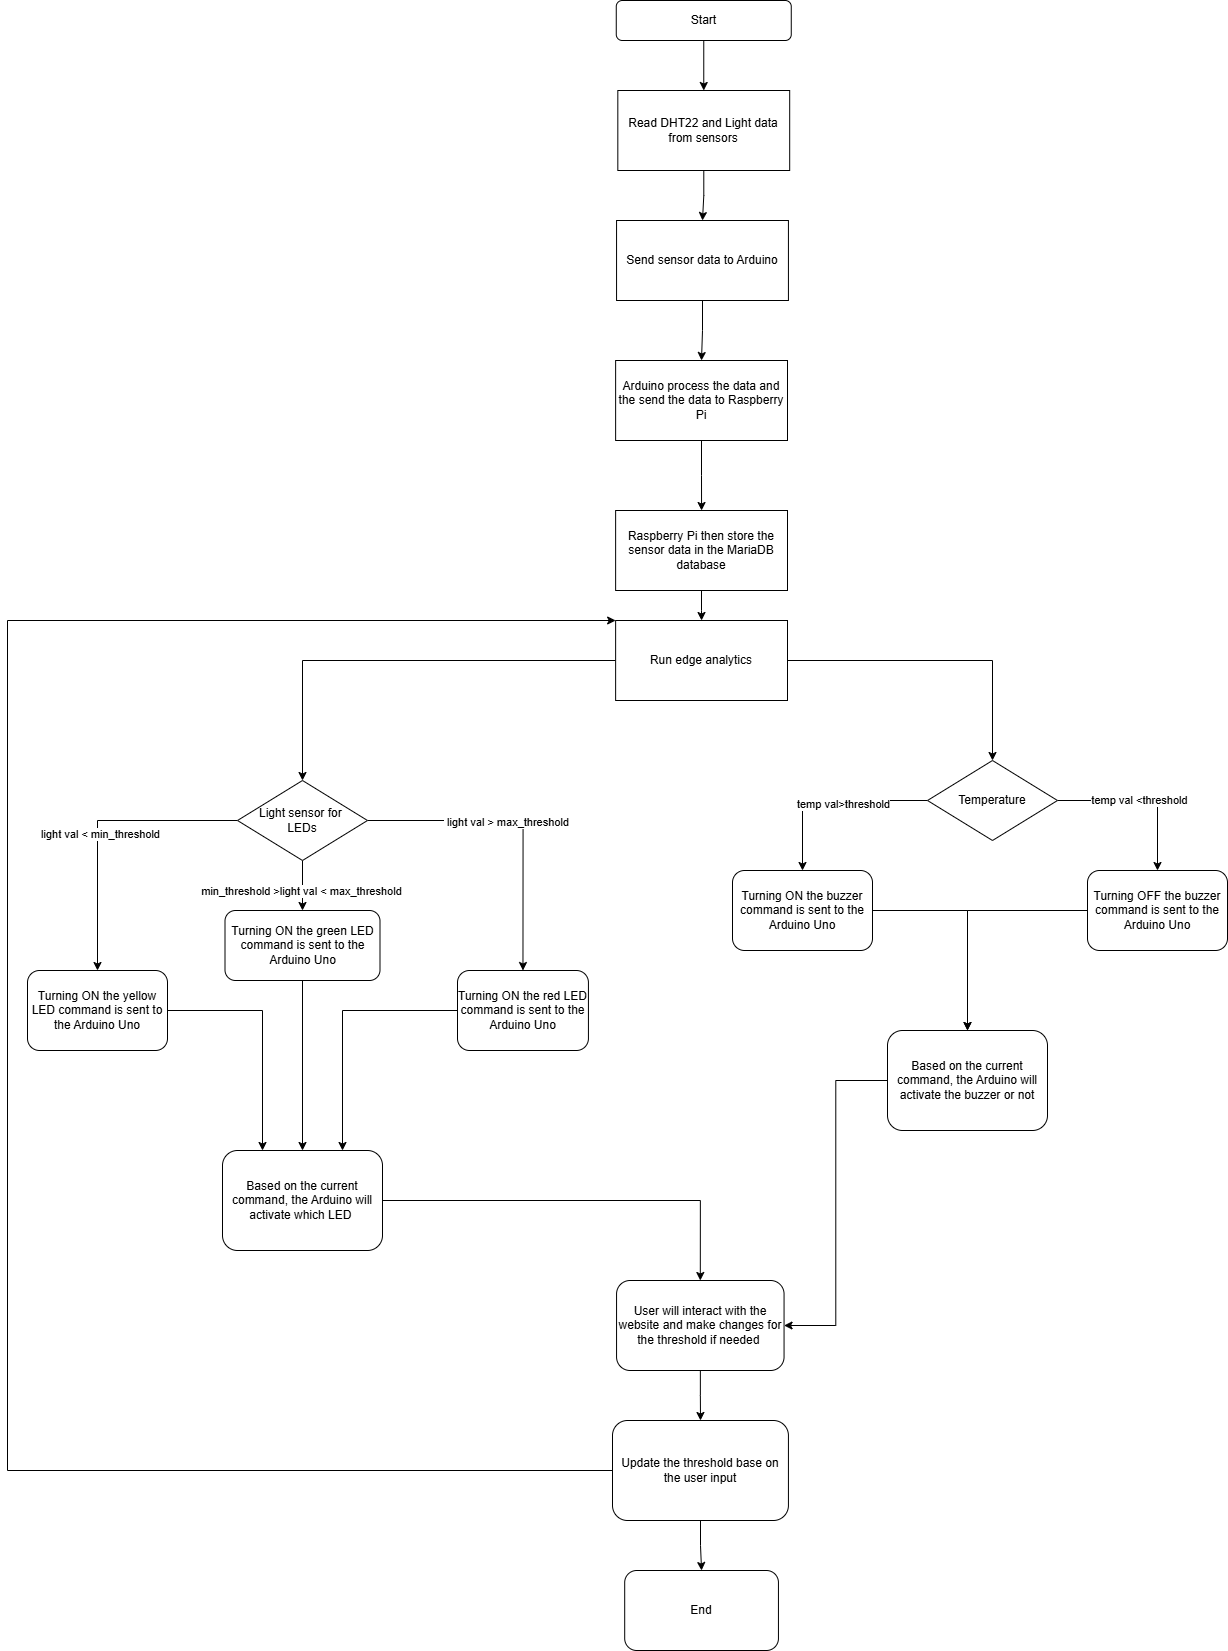

The diagram above was exported from draw.io. Its source (the exported page's mxGraphModel, read from the mxfile embedded in the PNG):
<mxGraphModel dx="2339" dy="1903" grid="1" gridSize="10" guides="1" tooltips="1" connect="1" arrows="1" fold="1" page="1" pageScale="1" pageWidth="850" pageHeight="1100" math="0" shadow="0">
  <root>
    <mxCell id="0" />
    <mxCell id="1" parent="0" />
    <mxCell id="9X45Gt24FHBRgwef6nvA-68" style="edgeStyle=orthogonalEdgeStyle;rounded=0;orthogonalLoop=1;jettySize=auto;html=1;entryX=0.5;entryY=0;entryDx=0;entryDy=0;" parent="1" source="9X45Gt24FHBRgwef6nvA-13" target="9X45Gt24FHBRgwef6nvA-14" edge="1">
      <mxGeometry relative="1" as="geometry" />
    </mxCell>
    <mxCell id="9X45Gt24FHBRgwef6nvA-13" value="Start" style="rounded=1;whiteSpace=wrap;html=1;" parent="1" vertex="1">
      <mxGeometry x="308.76" y="-120" width="175" height="40" as="geometry" />
    </mxCell>
    <mxCell id="9X45Gt24FHBRgwef6nvA-67" style="edgeStyle=orthogonalEdgeStyle;rounded=0;orthogonalLoop=1;jettySize=auto;html=1;entryX=0.5;entryY=0;entryDx=0;entryDy=0;" parent="1" source="9X45Gt24FHBRgwef6nvA-14" target="9X45Gt24FHBRgwef6nvA-16" edge="1">
      <mxGeometry relative="1" as="geometry" />
    </mxCell>
    <mxCell id="9X45Gt24FHBRgwef6nvA-14" value="Read DHT22 and Light data from sensors" style="rounded=0;whiteSpace=wrap;html=1;" parent="1" vertex="1">
      <mxGeometry x="310.32" y="-30" width="171.87" height="80" as="geometry" />
    </mxCell>
    <mxCell id="9X45Gt24FHBRgwef6nvA-66" style="edgeStyle=orthogonalEdgeStyle;rounded=0;orthogonalLoop=1;jettySize=auto;html=1;" parent="1" source="9X45Gt24FHBRgwef6nvA-16" target="9X45Gt24FHBRgwef6nvA-17" edge="1">
      <mxGeometry relative="1" as="geometry" />
    </mxCell>
    <mxCell id="9X45Gt24FHBRgwef6nvA-16" value="Send sensor data to Arduino&lt;span style=&quot;color: rgba(0, 0, 0, 0); font-family: monospace; font-size: 0px; text-align: start; text-wrap-mode: nowrap;&quot;&gt;%3CmxGraphModel%3E%3Croot%3E%3CmxCell%20id%3D%220%22%2F%3E%3CmxCell%20id%3D%221%22%20parent%3D%220%22%2F%3E%3CmxCell%20id%3D%222%22%20value%3D%22Read%20Soil%20Moisture%20and%20Light%20data%20from%20sensors%22%20style%3D%22rounded%3D0%3BwhiteSpace%3Dwrap%3Bhtml%3D1%3B%22%20vertex%3D%221%22%20parent%3D%221%22%3E%3CmxGeometry%20x%3D%22311.25%22%20y%3D%22120%22%20width%3D%22162.5%22%20height%3D%2280%22%20as%3D%22geometry%22%2F%3E%3C%2FmxCell%3E%3C%2Froot%3E%3C%2FmxGraphModel%3E&lt;/span&gt;" style="rounded=0;whiteSpace=wrap;html=1;" parent="1" vertex="1">
      <mxGeometry x="309.06" y="100" width="171.87" height="80" as="geometry" />
    </mxCell>
    <mxCell id="9X45Gt24FHBRgwef6nvA-65" style="edgeStyle=orthogonalEdgeStyle;rounded=0;orthogonalLoop=1;jettySize=auto;html=1;entryX=0.5;entryY=0;entryDx=0;entryDy=0;" parent="1" source="9X45Gt24FHBRgwef6nvA-17" target="9X45Gt24FHBRgwef6nvA-18" edge="1">
      <mxGeometry relative="1" as="geometry" />
    </mxCell>
    <mxCell id="9X45Gt24FHBRgwef6nvA-17" value="Arduino process the data and the send the data to Raspberry Pi" style="rounded=0;whiteSpace=wrap;html=1;" parent="1" vertex="1">
      <mxGeometry x="308.13" y="240" width="171.87" height="80" as="geometry" />
    </mxCell>
    <mxCell id="9X45Gt24FHBRgwef6nvA-64" style="edgeStyle=orthogonalEdgeStyle;rounded=0;orthogonalLoop=1;jettySize=auto;html=1;entryX=0.5;entryY=0;entryDx=0;entryDy=0;" parent="1" source="9X45Gt24FHBRgwef6nvA-18" target="9X45Gt24FHBRgwef6nvA-19" edge="1">
      <mxGeometry relative="1" as="geometry" />
    </mxCell>
    <mxCell id="9X45Gt24FHBRgwef6nvA-18" value="Raspberry Pi then store the sensor data in the MariaDB database" style="rounded=0;whiteSpace=wrap;html=1;" parent="1" vertex="1">
      <mxGeometry x="308.13" y="390" width="171.87" height="80" as="geometry" />
    </mxCell>
    <mxCell id="9X45Gt24FHBRgwef6nvA-32" style="edgeStyle=orthogonalEdgeStyle;rounded=0;orthogonalLoop=1;jettySize=auto;html=1;entryX=0.5;entryY=0;entryDx=0;entryDy=0;" parent="1" source="9X45Gt24FHBRgwef6nvA-19" target="9X45Gt24FHBRgwef6nvA-22" edge="1">
      <mxGeometry relative="1" as="geometry" />
    </mxCell>
    <mxCell id="9X45Gt24FHBRgwef6nvA-33" style="edgeStyle=orthogonalEdgeStyle;rounded=0;orthogonalLoop=1;jettySize=auto;html=1;entryX=0.5;entryY=0;entryDx=0;entryDy=0;" parent="1" source="9X45Gt24FHBRgwef6nvA-19" target="9X45Gt24FHBRgwef6nvA-21" edge="1">
      <mxGeometry relative="1" as="geometry" />
    </mxCell>
    <mxCell id="9X45Gt24FHBRgwef6nvA-19" value="Run edge analytics" style="rounded=0;whiteSpace=wrap;html=1;" parent="1" vertex="1">
      <mxGeometry x="308.13" y="500" width="171.87" height="80" as="geometry" />
    </mxCell>
    <mxCell id="9X45Gt24FHBRgwef6nvA-39" style="edgeStyle=orthogonalEdgeStyle;rounded=0;orthogonalLoop=1;jettySize=auto;html=1;entryX=0.5;entryY=0;entryDx=0;entryDy=0;" parent="1" source="9X45Gt24FHBRgwef6nvA-21" target="9X45Gt24FHBRgwef6nvA-27" edge="1">
      <mxGeometry relative="1" as="geometry" />
    </mxCell>
    <mxCell id="9X45Gt24FHBRgwef6nvA-45" value="temp val&amp;gt;threshold" style="edgeLabel;html=1;align=center;verticalAlign=middle;resizable=0;points=[];" parent="9X45Gt24FHBRgwef6nvA-39" vertex="1" connectable="0">
      <mxGeometry x="-0.136" y="3" relative="1" as="geometry">
        <mxPoint as="offset" />
      </mxGeometry>
    </mxCell>
    <mxCell id="9X45Gt24FHBRgwef6nvA-40" style="edgeStyle=orthogonalEdgeStyle;rounded=0;orthogonalLoop=1;jettySize=auto;html=1;entryX=0.5;entryY=0;entryDx=0;entryDy=0;" parent="1" source="9X45Gt24FHBRgwef6nvA-21" target="9X45Gt24FHBRgwef6nvA-28" edge="1">
      <mxGeometry relative="1" as="geometry" />
    </mxCell>
    <mxCell id="9X45Gt24FHBRgwef6nvA-46" value="temp val &amp;lt;threshold" style="edgeLabel;html=1;align=center;verticalAlign=middle;resizable=0;points=[];" parent="9X45Gt24FHBRgwef6nvA-40" vertex="1" connectable="0">
      <mxGeometry x="-0.0373" y="1" relative="1" as="geometry">
        <mxPoint as="offset" />
      </mxGeometry>
    </mxCell>
    <mxCell id="9X45Gt24FHBRgwef6nvA-21" value="Temperature" style="rhombus;whiteSpace=wrap;html=1;" parent="1" vertex="1">
      <mxGeometry x="620" y="640" width="130" height="80" as="geometry" />
    </mxCell>
    <mxCell id="9X45Gt24FHBRgwef6nvA-37" style="edgeStyle=orthogonalEdgeStyle;rounded=0;orthogonalLoop=1;jettySize=auto;html=1;entryX=0.5;entryY=0;entryDx=0;entryDy=0;" parent="1" source="9X45Gt24FHBRgwef6nvA-22" target="9X45Gt24FHBRgwef6nvA-25" edge="1">
      <mxGeometry relative="1" as="geometry" />
    </mxCell>
    <mxCell id="9X45Gt24FHBRgwef6nvA-43" value="light val &amp;lt; min_threshold" style="edgeLabel;html=1;align=center;verticalAlign=middle;resizable=0;points=[];" parent="9X45Gt24FHBRgwef6nvA-37" vertex="1" connectable="0">
      <mxGeometry x="0.0521" y="2" relative="1" as="geometry">
        <mxPoint as="offset" />
      </mxGeometry>
    </mxCell>
    <mxCell id="9X45Gt24FHBRgwef6nvA-38" style="edgeStyle=orthogonalEdgeStyle;rounded=0;orthogonalLoop=1;jettySize=auto;html=1;entryX=0.5;entryY=0;entryDx=0;entryDy=0;" parent="1" source="9X45Gt24FHBRgwef6nvA-22" target="9X45Gt24FHBRgwef6nvA-26" edge="1">
      <mxGeometry relative="1" as="geometry" />
    </mxCell>
    <mxCell id="9X45Gt24FHBRgwef6nvA-44" value="&amp;nbsp;light val &amp;gt; max_threshold" style="edgeLabel;html=1;align=center;verticalAlign=middle;resizable=0;points=[];" parent="9X45Gt24FHBRgwef6nvA-38" vertex="1" connectable="0">
      <mxGeometry x="-0.0919" y="-1" relative="1" as="geometry">
        <mxPoint as="offset" />
      </mxGeometry>
    </mxCell>
    <mxCell id="5duyNFh6RgAADsGuPw89-6" style="edgeStyle=orthogonalEdgeStyle;rounded=0;orthogonalLoop=1;jettySize=auto;html=1;entryX=0.5;entryY=0;entryDx=0;entryDy=0;" edge="1" parent="1" source="9X45Gt24FHBRgwef6nvA-22" target="5duyNFh6RgAADsGuPw89-5">
      <mxGeometry relative="1" as="geometry" />
    </mxCell>
    <mxCell id="5duyNFh6RgAADsGuPw89-7" value="min_threshold &amp;gt;light val &amp;lt; max_threshold" style="edgeLabel;html=1;align=center;verticalAlign=middle;resizable=0;points=[];" vertex="1" connectable="0" parent="5duyNFh6RgAADsGuPw89-6">
      <mxGeometry x="0.1872" y="-2" relative="1" as="geometry">
        <mxPoint as="offset" />
      </mxGeometry>
    </mxCell>
    <mxCell id="9X45Gt24FHBRgwef6nvA-22" value="Light sensor for&amp;nbsp;&lt;div&gt;LEDs&lt;/div&gt;" style="rhombus;whiteSpace=wrap;html=1;" parent="1" vertex="1">
      <mxGeometry x="-70" y="660" width="130" height="80" as="geometry" />
    </mxCell>
    <mxCell id="5duyNFh6RgAADsGuPw89-9" style="edgeStyle=orthogonalEdgeStyle;rounded=0;orthogonalLoop=1;jettySize=auto;html=1;entryX=0.25;entryY=0;entryDx=0;entryDy=0;" edge="1" parent="1" source="9X45Gt24FHBRgwef6nvA-25" target="9X45Gt24FHBRgwef6nvA-48">
      <mxGeometry relative="1" as="geometry" />
    </mxCell>
    <mxCell id="9X45Gt24FHBRgwef6nvA-25" value="Turning ON the yellow LED command is sent to the Arduino Uno" style="rounded=1;whiteSpace=wrap;html=1;" parent="1" vertex="1">
      <mxGeometry x="-280" y="850" width="140" height="80" as="geometry" />
    </mxCell>
    <mxCell id="5duyNFh6RgAADsGuPw89-10" style="edgeStyle=orthogonalEdgeStyle;rounded=0;orthogonalLoop=1;jettySize=auto;html=1;entryX=0.75;entryY=0;entryDx=0;entryDy=0;" edge="1" parent="1" source="9X45Gt24FHBRgwef6nvA-26" target="9X45Gt24FHBRgwef6nvA-48">
      <mxGeometry relative="1" as="geometry" />
    </mxCell>
    <mxCell id="9X45Gt24FHBRgwef6nvA-26" value="Turning ON the red LED command is sent to the Arduino Uno" style="rounded=1;whiteSpace=wrap;html=1;" parent="1" vertex="1">
      <mxGeometry x="150" y="850" width="130.93" height="80" as="geometry" />
    </mxCell>
    <mxCell id="9X45Gt24FHBRgwef6nvA-55" style="edgeStyle=orthogonalEdgeStyle;rounded=0;orthogonalLoop=1;jettySize=auto;html=1;entryX=0.5;entryY=0;entryDx=0;entryDy=0;" parent="1" source="9X45Gt24FHBRgwef6nvA-27" target="9X45Gt24FHBRgwef6nvA-49" edge="1">
      <mxGeometry relative="1" as="geometry" />
    </mxCell>
    <mxCell id="9X45Gt24FHBRgwef6nvA-27" value="Turning ON the buzzer command is sent to the Arduino Uno" style="rounded=1;whiteSpace=wrap;html=1;" parent="1" vertex="1">
      <mxGeometry x="425" y="750" width="140" height="80" as="geometry" />
    </mxCell>
    <mxCell id="9X45Gt24FHBRgwef6nvA-56" style="edgeStyle=orthogonalEdgeStyle;rounded=0;orthogonalLoop=1;jettySize=auto;html=1;entryX=0.5;entryY=0;entryDx=0;entryDy=0;" parent="1" source="9X45Gt24FHBRgwef6nvA-28" target="9X45Gt24FHBRgwef6nvA-49" edge="1">
      <mxGeometry relative="1" as="geometry" />
    </mxCell>
    <mxCell id="9X45Gt24FHBRgwef6nvA-28" value="Turning OFF the buzzer command is sent to the Arduino Uno" style="rounded=1;whiteSpace=wrap;html=1;" parent="1" vertex="1">
      <mxGeometry x="780" y="750" width="140" height="80" as="geometry" />
    </mxCell>
    <mxCell id="9X45Gt24FHBRgwef6nvA-58" style="edgeStyle=orthogonalEdgeStyle;rounded=0;orthogonalLoop=1;jettySize=auto;html=1;entryX=0.5;entryY=0;entryDx=0;entryDy=0;" parent="1" source="9X45Gt24FHBRgwef6nvA-48" target="9X45Gt24FHBRgwef6nvA-57" edge="1">
      <mxGeometry relative="1" as="geometry" />
    </mxCell>
    <mxCell id="9X45Gt24FHBRgwef6nvA-48" value="Based on the current command, the Arduino will activate which LED&amp;nbsp;" style="rounded=1;whiteSpace=wrap;html=1;" parent="1" vertex="1">
      <mxGeometry x="-85" y="1030" width="160" height="100" as="geometry" />
    </mxCell>
    <mxCell id="9X45Gt24FHBRgwef6nvA-60" style="edgeStyle=orthogonalEdgeStyle;rounded=0;orthogonalLoop=1;jettySize=auto;html=1;entryX=1;entryY=0.5;entryDx=0;entryDy=0;" parent="1" source="9X45Gt24FHBRgwef6nvA-49" target="9X45Gt24FHBRgwef6nvA-57" edge="1">
      <mxGeometry relative="1" as="geometry" />
    </mxCell>
    <mxCell id="9X45Gt24FHBRgwef6nvA-49" value="Based on the current command, the Arduino will activate the buzzer or not" style="rounded=1;whiteSpace=wrap;html=1;" parent="1" vertex="1">
      <mxGeometry x="580" y="910" width="160" height="100" as="geometry" />
    </mxCell>
    <mxCell id="9X45Gt24FHBRgwef6nvA-61" style="edgeStyle=orthogonalEdgeStyle;rounded=0;orthogonalLoop=1;jettySize=auto;html=1;" parent="1" source="9X45Gt24FHBRgwef6nvA-57" target="9X45Gt24FHBRgwef6nvA-62" edge="1">
      <mxGeometry relative="1" as="geometry">
        <mxPoint x="394.07000000000016" y="1330" as="targetPoint" />
      </mxGeometry>
    </mxCell>
    <mxCell id="9X45Gt24FHBRgwef6nvA-57" value="User will interact with the website and make changes for the threshold if needed&amp;nbsp;" style="rounded=1;whiteSpace=wrap;html=1;" parent="1" vertex="1">
      <mxGeometry x="309.06" y="1160" width="167.5" height="90" as="geometry" />
    </mxCell>
    <mxCell id="9X45Gt24FHBRgwef6nvA-70" style="edgeStyle=orthogonalEdgeStyle;rounded=0;orthogonalLoop=1;jettySize=auto;html=1;entryX=0;entryY=0;entryDx=0;entryDy=0;" parent="1" source="9X45Gt24FHBRgwef6nvA-62" target="9X45Gt24FHBRgwef6nvA-19" edge="1">
      <mxGeometry relative="1" as="geometry">
        <mxPoint x="-40" y="500" as="targetPoint" />
        <Array as="points">
          <mxPoint x="-300" y="1350" />
          <mxPoint x="-300" y="500" />
        </Array>
      </mxGeometry>
    </mxCell>
    <mxCell id="9X45Gt24FHBRgwef6nvA-72" style="edgeStyle=orthogonalEdgeStyle;rounded=0;orthogonalLoop=1;jettySize=auto;html=1;entryX=0.5;entryY=0;entryDx=0;entryDy=0;" parent="1" source="9X45Gt24FHBRgwef6nvA-62" target="9X45Gt24FHBRgwef6nvA-71" edge="1">
      <mxGeometry relative="1" as="geometry" />
    </mxCell>
    <mxCell id="9X45Gt24FHBRgwef6nvA-62" value="Update the threshold base on the user input" style="rounded=1;whiteSpace=wrap;html=1;" parent="1" vertex="1">
      <mxGeometry x="305" y="1300" width="175.93" height="100" as="geometry" />
    </mxCell>
    <mxCell id="9X45Gt24FHBRgwef6nvA-71" value="End" style="rounded=1;whiteSpace=wrap;html=1;" parent="1" vertex="1">
      <mxGeometry x="317.2" y="1450" width="153.74" height="80" as="geometry" />
    </mxCell>
    <mxCell id="5duyNFh6RgAADsGuPw89-8" style="edgeStyle=orthogonalEdgeStyle;rounded=0;orthogonalLoop=1;jettySize=auto;html=1;entryX=0.5;entryY=0;entryDx=0;entryDy=0;" edge="1" parent="1" source="5duyNFh6RgAADsGuPw89-5" target="9X45Gt24FHBRgwef6nvA-48">
      <mxGeometry relative="1" as="geometry" />
    </mxCell>
    <mxCell id="5duyNFh6RgAADsGuPw89-5" value="Turning ON the green LED command is sent to the Arduino Uno" style="rounded=1;whiteSpace=wrap;html=1;" vertex="1" parent="1">
      <mxGeometry x="-82.5" y="790" width="155" height="70" as="geometry" />
    </mxCell>
  </root>
</mxGraphModel>